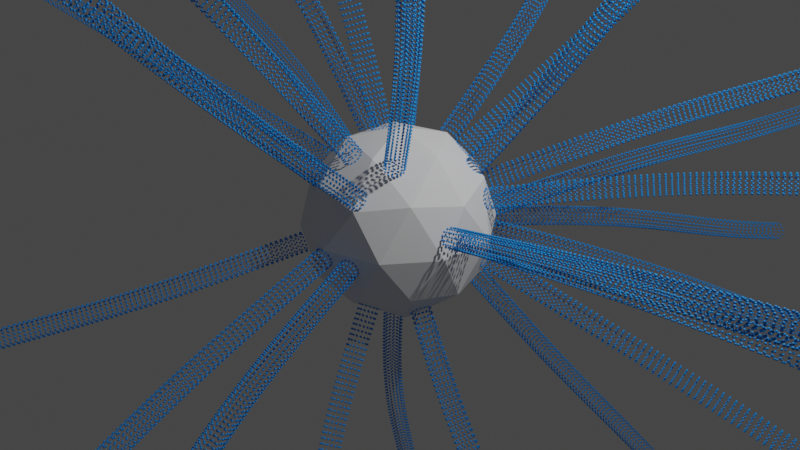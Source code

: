 # Source: GeometryNodesCurvesOnFaces.blend  (saved by Blender 3.6.11; exported with 4.5.12 LTS)
import bpy
from mathutils import Matrix  # noqa: F401  (used for matrix-valued properties, if any)

bpy.ops.wm.read_factory_settings(use_empty=True)
scene = bpy.context.scene
scene.name = 'Scene'

# ---- collections
col_collection = bpy.data.collections.new('Collection'); scene.collection.children.link(col_collection)
col_geometrynodes = bpy.data.collections.new('GeometryNodes'); scene.collection.children.link(col_geometrynodes)

# ---- materials (node trees are filled in below, after node groups)
mat_material_001 = bpy.data.materials.new('Material.001')

# ---- node groups
ng_curvesfromfaces = bpy.data.node_groups.new('CurvesFromFaces', 'GeometryNodeTree')
_s = ng_curvesfromfaces.interface.new_socket(name='Geometry', in_out='OUTPUT', socket_type='NodeSocketGeometry')
_s = ng_curvesfromfaces.interface.new_socket(name='Geometry', in_out='INPUT', socket_type='NodeSocketGeometry')
ng_curvesfromfaces.is_modifier = True
# nodes of 'CurvesFromFaces' reference scene objects; filled in after objects exist

# ---- material node trees
mat_material_001.use_nodes = True; mat_material_001.node_tree.nodes.clear()
_N = mat_material_001.node_tree.nodes; _L = mat_material_001.node_tree.links
n0 = _N.new('ShaderNodeBsdfPrincipled'); n0.name = 'Principled BSDF'; n0.location = (10, 300)
n0.distribution = 'GGX'
n0.subsurface_method = 'RANDOM_WALK_SKIN'
n0.inputs[0].default_value = (0.0, 0.2771, 0.8, 1.0)
n0.inputs[3].default_value = 1.45
n0.inputs[27].default_value = (0.0, 0.0, 0.0, 1.0)
n0.inputs[28].default_value = 1.0
n1 = _N.new('ShaderNodeOutputMaterial'); n1.name = 'Material Output'; n1.location = (300, 300)
_L.new(n0.outputs[0], n1.inputs[0])
n1.is_active_output = True

# ---- world
world_world = bpy.data.worlds.new('World'); scene.world = world_world
world_world.use_nodes = True; world_world.node_tree.nodes.clear()
_N = world_world.node_tree.nodes; _L = world_world.node_tree.links
n0 = _N.new('ShaderNodeOutputWorld'); n0.name = 'World Output'; n0.location = (300, 300)
n1 = _N.new('ShaderNodeBackground'); n1.name = 'Background'; n1.location = (10, 300)
n1.inputs[0].default_value = (0.05088, 0.05088, 0.05088, 1.0)
_L.new(n1.outputs[0], n0.inputs[0])
n0.is_active_output = True
world_world.color = (0.05088, 0.05088, 0.05088)
world_world.use_sun_shadow = False
world_world.sun_shadow_jitter_overblur = 0.0

# ---- cameras
cam_camera = bpy.data.cameras.new('Camera')
cam_camera.clip_end = 100.0
cam_camera.ortho_scale = 7.314

# ---- lights
light_light = bpy.data.lights.new('Light', 'POINT')
light_light.transmission_factor = 0.0
light_light.energy = 1000.0
light_light.shadow_soft_size = 0.1
light_light.shadow_maximum_resolution = 0.006
light_light.use_absolute_resolution = True

# ---- meshes
me_icosphere = bpy.data.meshes.new('Icosphere')
me_icosphere.from_pydata([(0.0, 0.0, -1.0), (0.7236, -0.5257, -0.4472), (-0.2764, -0.8506, -0.4472), (-0.8944, 0.0, -0.4472), (-0.2764, 0.8506, -0.4472), (0.7236, 0.5257, -0.4472), (0.2764, -0.8506, 0.4472), (-0.7236, -0.5257, 0.4472), (-0.7236, 0.5257, 0.4472), (0.2764, 0.8506, 0.4472), (0.8944, 0.0, 0.4472), (0.0, 0.0, 1.0), (-0.1625, -0.5, -0.8507), (0.4253, -0.309, -0.8507), (0.2629, -0.809, -0.5257), (0.8506, 0.0, -0.5257), (0.4253, 0.309, -0.8507), (-0.5257, 0.0, -0.8507), (-0.6882, -0.5, -0.5257), (-0.1625, 0.5, -0.8507), (-0.6882, 0.5, -0.5257), (0.2629, 0.809, -0.5257), (0.9511, -0.309, 0.0), (0.9511, 0.309, 0.0), (0.0, -1.0, 0.0), (0.5878, -0.809, 0.0), (-0.9511, -0.309, 0.0), (-0.5878, -0.809, 0.0), (-0.5878, 0.809, 0.0), (-0.9511, 0.309, 0.0), (0.5878, 0.809, 0.0), (0.0, 1.0, 0.0), (0.6882, -0.5, 0.5257), (-0.2629, -0.809, 0.5257), (-0.8506, 0.0, 0.5257), (-0.2629, 0.809, 0.5257), (0.6882, 0.5, 0.5257), (0.1625, -0.5, 0.8507), (0.5257, 0.0, 0.8507), (-0.4253, -0.309, 0.8507), (-0.4253, 0.309, 0.8507), (0.1625, 0.5, 0.8507)], [], [(0, 13, 12), (1, 13, 15), (0, 12, 17), (0, 17, 19), (0, 19, 16), (1, 15, 22), (2, 14, 24), (3, 18, 26), (4, 20, 28), (5, 21, 30), (1, 22, 25), (2, 24, 27), (3, 26, 29), (4, 28, 31), (5, 30, 23), (6, 32, 37), (7, 33, 39), (8, 34, 40), (9, 35, 41), (10, 36, 38), (38, 41, 11), (38, 36, 41), (36, 9, 41), (41, 40, 11), (41, 35, 40), (35, 8, 40), (40, 39, 11), (40, 34, 39), (34, 7, 39), (39, 37, 11), (39, 33, 37), (33, 6, 37), (37, 38, 11), (37, 32, 38), (32, 10, 38), (23, 36, 10), (23, 30, 36), (30, 9, 36), (31, 35, 9), (31, 28, 35), (28, 8, 35), (29, 34, 8), (29, 26, 34), (26, 7, 34), (27, 33, 7), (27, 24, 33), (24, 6, 33), (25, 32, 6), (25, 22, 32), (22, 10, 32), (30, 31, 9), (30, 21, 31), (21, 4, 31), (28, 29, 8), (28, 20, 29), (20, 3, 29), (26, 27, 7), (26, 18, 27), (18, 2, 27), (24, 25, 6), (24, 14, 25), (14, 1, 25), (22, 23, 10), (22, 15, 23), (15, 5, 23), (16, 21, 5), (16, 19, 21), (19, 4, 21), (19, 20, 4), (19, 17, 20), (17, 3, 20), (17, 18, 3), (17, 12, 18), (12, 2, 18), (15, 16, 5), (15, 13, 16), (13, 0, 16), (12, 14, 2), (12, 13, 14), (13, 1, 14)])
_uv = me_icosphere.uv_layers.new(name='UVMap')
_uv.uv.foreach_set('vector', [0.1818, 0.0, 0.2273, 0.07873, 0.1364, 0.07873, 0.2727, 0.1575, 0.3182, 0.07873, 0.3636, 0.1575, 0.9091, 0.0, 0.9545, 0.07873, 0.8636, 0.07873, 0.7273, 0.0, 0.7727, 0.07873, 0.6818, 0.07873, 0.5455, 0.0, 0.5909, 0.07873, 0.5, 0.07873, 0.2727, 0.1575, 0.3636, 0.1575, 0.3182, 0.2362, 0.09091, 0.1575, 0.1818, 0.1575, 0.1364, 0.2362, 0.8182, 0.1575, 0.9091, 0.1575, 0.8636, 0.2362, 0.6364, 0.1575, 0.7273, 0.1575, 0.6818, 0.2362, 0.4545, 0.1575, 0.5455, 0.1575, 0.5, 0.2362, 0.2727, 0.1575, 0.3182, 0.2362, 0.2273, 0.2362, 0.09091, 0.1575, 0.1364, 0.2362, 0.04546, 0.2362, 0.8182, 0.1575, 0.8636, 0.2362, 0.7727, 0.2362, 0.6364, 0.1575, 0.6818, 0.2362, 0.5909, 0.2362, 0.4545, 0.1575, 0.5, 0.2362, 0.4091, 0.2362, 0.1818, 0.3149, 0.2727, 0.3149, 0.2273, 0.3937, 0.0, 0.3149, 0.09091, 0.3149, 0.04546, 0.3937, 0.7273, 0.3149, 0.8182, 0.3149, 0.7727, 0.3937, 0.5455, 0.3149, 0.6364, 0.3149, 0.5909, 0.3937, 0.3636, 0.3149, 0.4545, 0.3149, 0.4091, 0.3937, 0.4091, 0.3937, 0.5, 0.3937, 0.4545, 0.4724, 0.4091, 0.3937, 0.4545, 0.3149, 0.5, 0.3937, 0.4545, 0.3149, 0.5455, 0.3149, 0.5, 0.3937, 0.5909, 0.3937, 0.6818, 0.3937, 0.6364, 0.4724, 0.5909, 0.3937, 0.6364, 0.3149, 0.6818, 0.3937, 0.6364, 0.3149, 0.7273, 0.3149, 0.6818, 0.3937, 0.7727, 0.3937, 0.8636, 0.3937, 0.8182, 0.4724, 0.7727, 0.3937, 0.8182, 0.3149, 0.8636, 0.3937, 0.8182, 0.3149, 0.9091, 0.3149, 0.8636, 0.3937, 0.04546, 0.3937, 0.1364, 0.3937, 0.09091, 0.4724, 0.04546, 0.3937, 0.09091, 0.3149, 0.1364, 0.3937, 0.09091, 0.3149, 0.1818, 0.3149, 0.1364, 0.3937, 0.2273, 0.3937, 0.3182, 0.3937, 0.2727, 0.4724, 0.2273, 0.3937, 0.2727, 0.3149, 0.3182, 0.3937, 0.2727, 0.3149, 0.3636, 0.3149, 0.3182, 0.3937, 0.4091, 0.2362, 0.4545, 0.3149, 0.3636, 0.3149, 0.4091, 0.2362, 0.5, 0.2362, 0.4545, 0.3149, 0.5, 0.2362, 0.5455, 0.3149, 0.4545, 0.3149, 0.5909, 0.2362, 0.6364, 0.3149, 0.5455, 0.3149, 0.5909, 0.2362, 0.6818, 0.2362, 0.6364, 0.3149, 0.6818, 0.2362, 0.7273, 0.3149, 0.6364, 0.3149, 0.7727, 0.2362, 0.8182, 0.3149, 0.7273, 0.3149, 0.7727, 0.2362, 0.8636, 0.2362, 0.8182, 0.3149, 0.8636, 0.2362, 0.9091, 0.3149, 0.8182, 0.3149, 0.04546, 0.2362, 0.09091, 0.3149, 0.0, 0.3149, 0.04546, 0.2362, 0.1364, 0.2362, 0.09091, 0.3149, 0.1364, 0.2362, 0.1818, 0.3149, 0.09091, 0.3149, 0.2273, 0.2362, 0.2727, 0.3149, 0.1818, 0.3149, 0.2273, 0.2362, 0.3182, 0.2362, 0.2727, 0.3149, 0.3182, 0.2362, 0.3636, 0.3149, 0.2727, 0.3149, 0.5, 0.2362, 0.5909, 0.2362, 0.5455, 0.3149, 0.5, 0.2362, 0.5455, 0.1575, 0.5909, 0.2362, 0.5455, 0.1575, 0.6364, 0.1575, 0.5909, 0.2362, 0.6818, 0.2362, 0.7727, 0.2362, 0.7273, 0.3149, 0.6818, 0.2362, 0.7273, 0.1575, 0.7727, 0.2362, 0.7273, 0.1575, 0.8182, 0.1575, 0.7727, 0.2362, 0.8636, 0.2362, 0.9545, 0.2362, 0.9091, 0.3149, 0.8636, 0.2362, 0.9091, 0.1575, 0.9545, 0.2362, 0.9091, 0.1575, 1.0, 0.1575, 0.9545, 0.2362, 0.1364, 0.2362, 0.2273, 0.2362, 0.1818, 0.3149, 0.1364, 0.2362, 0.1818, 0.1575, 0.2273, 0.2362, 0.1818, 0.1575, 0.2727, 0.1575, 0.2273, 0.2362, 0.3182, 0.2362, 0.4091, 0.2362, 0.3636, 0.3149, 0.3182, 0.2362, 0.3636, 0.1575, 0.4091, 0.2362, 0.3636, 0.1575, 0.4545, 0.1575, 0.4091, 0.2362, 0.5, 0.07873, 0.5455, 0.1575, 0.4545, 0.1575, 0.5, 0.07873, 0.5909, 0.07873, 0.5455, 0.1575, 0.5909, 0.07873, 0.6364, 0.1575, 0.5455, 0.1575, 0.6818, 0.07873, 0.7273, 0.1575, 0.6364, 0.1575, 0.6818, 0.07873, 0.7727, 0.07873, 0.7273, 0.1575, 0.7727, 0.07873, 0.8182, 0.1575, 0.7273, 0.1575, 0.8636, 0.07873, 0.9091, 0.1575, 0.8182, 0.1575, 0.8636, 0.07873, 0.9545, 0.07873, 0.9091, 0.1575, 0.9545, 0.07873, 1.0, 0.1575, 0.9091, 0.1575, 0.3636, 0.1575, 0.4091, 0.07873, 0.4545, 0.1575, 0.3636, 0.1575, 0.3182, 0.07873, 0.4091, 0.07873, 0.3182, 0.07873, 0.3636, 0.0, 0.4091, 0.07873, 0.1364, 0.07873, 0.1818, 0.1575, 0.09091, 0.1575, 0.1364, 0.07873, 0.2273, 0.07873, 0.1818, 0.1575, 0.2273, 0.07873, 0.2727, 0.1575, 0.1818, 0.1575])
me_icosphere.update()
me_plane = bpy.data.meshes.new('Plane')
me_plane.from_pydata([(-1.0, -1.0, 0.0), (1.0, -1.0, 0.0), (-1.0, 1.0, 0.0), (1.0, 1.0, 0.0)], [], [(0, 1, 3, 2)])
_uv = me_plane.uv_layers.new(name='UVMap')
_uv.uv.foreach_set('vector', [0.0, 0.0, 1.0, 0.0, 1.0, 1.0, 0.0, 1.0])
me_plane.materials.append(mat_material_001)
me_plane.update()

# ---- objects
ob_light = bpy.data.objects.new('Light', light_light)
ob_camera = bpy.data.objects.new('Camera', cam_camera)
ob_icosphere = bpy.data.objects.new('Icosphere', me_icosphere)
ob_plane = bpy.data.objects.new('Plane', me_plane)
_N = ng_curvesfromfaces.nodes; _L = ng_curvesfromfaces.links
n0 = _N.new('NodeGroupInput'); n0.name = 'Group Input'; n0.location = (-482, 34)
n1 = _N.new('GeometryNodeInstanceOnPoints'); n1.name = 'Instance on Points'; n1.location = (326, 137)
n2 = _N.new('GeometryNodeRealizeInstances'); n2.name = 'Realize Instances'; n2.location = (546, 141)
n3 = _N.new('GeometryNodeCurveQuadraticBezier'); n3.name = 'Quadratic Bezier'; n3.location = (-166, 122)
n3.inputs[0].default_value = 77
n3.inputs[1].default_value = (0.0, 0.0, 0.0)
n3.inputs[2].default_value = (0.0, 0.0, 2.0)
n3.inputs[3].default_value = (0.0, 0.0, 5.0)
n4 = _N.new('GeometryNodeObjectInfo'); n4.name = 'Object Info'; n4.location = (-327, -240)
n4.transform_space = 'RELATIVE'
n4.inputs[0].default_value = ob_icosphere
n5 = _N.new('ShaderNodeTexNoise'); n5.name = 'Noise Texture'; n5.location = (509, -261)
n5.inputs[4].default_value = 1.0
n6 = _N.new('ShaderNodeVectorMath'); n6.name = 'Vector Math'; n6.location = (982, -50)
n6.operation = 'SCALE'
n7 = _N.new('GeometryNodeCurvePrimitiveCircle'); n7.name = 'Curve Circle'; n7.location = (1094, -93)
n7.inputs[0].default_value = 15
n7.inputs[4].default_value = 0.1
n8 = _N.new('GeometryNodeSplineParameter'); n8.name = 'Spline Parameter'; n8.location = (-30, -629)
n9 = _N.new('GeometryNodeDistributePointsOnFaces'); n9.name = 'Distribute Points on Faces'; n9.location = (28, -133)
n9.distribute_method = 'POISSON'
n9.inputs[3].default_value = 6.6
n9.inputs[5].default_value = 0.46
n10 = _N.new('GeometryNodeSetPosition'); n10.name = 'Set Position'; n10.location = (1202, 162)
n11 = _N.new('ShaderNodeMapRange'); n11.name = 'Map Range.001'; n11.location = (280, -498)
n11.interpolation_type = 'SMOOTHERSTEP'
n11.inputs[4].default_value = 3.1
n11.inputs[9].default_value = (-1.0, -1.0, -1.0)
n12 = _N.new('ShaderNodeMapRange'); n12.name = 'Map Range'; n12.location = (713, -110)
n12.data_type = 'FLOAT_VECTOR'
n12.inputs[9].default_value = (-1.0, -1.0, -1.0)
n13 = _N.new('ShaderNodeMath'); n13.name = 'Math'; n13.location = (94, -436)
n13.operation = 'SINE'
n14 = _N.new('GeometryNodeInputSceneTime'); n14.name = 'Scene Time'; n14.location = (-420, -538)
n15 = _N.new('ShaderNodeMath'); n15.name = 'Math.001'; n15.location = (-189, -437)
n15.operation = 'MULTIPLY'
n15.inputs[1].default_value = 0.01
n16 = _N.new('GeometryNodeSetMaterial'); n16.name = 'Set Material'; n16.location = (1967, 162)
n16.inputs[2].default_value = mat_material_001
n17 = _N.new('GeometryNodeCurveToMesh'); n17.name = 'Curve to Mesh'; n17.location = (1421, 145)
n17.inputs[3].default_value = True
n18 = _N.new('GeometryNodeInstanceOnPoints'); n18.name = 'Instance on Points.001'; n18.location = (1721, 153)
n19 = _N.new('NodeGroupOutput'); n19.name = 'Group Output'; n19.location = (2317, 196)
n20 = _N.new('GeometryNodeMeshUVSphere'); n20.name = 'UV Sphere'; n20.location = (1355, -112)
n20.inputs[2].default_value = 0.01
n21 = _N.new('GeometryNodeInputNamedAttribute'); n21.name = 'Named Attribute'; n21.location = (1396, 145)
n21.inputs[0].default_value = 'radius'
n22 = _N.new('GeometryNodeSwitch'); n22.name = 'Switch'; n22.location = (1396, 145)
n22.input_type = 'FLOAT'
n22.inputs[1].default_value = 1.0
_L.new(n3.outputs[0], n1.inputs[2])
_L.new(n4.outputs[4], n9.inputs[0])
_L.new(n9.outputs[0], n1.inputs[0])
_L.new(n16.outputs[0], n19.inputs[0])
_L.new(n9.outputs[2], n1.inputs[5])
_L.new(n1.outputs[0], n2.inputs[0])
_L.new(n10.outputs[0], n17.inputs[0])
_L.new(n7.outputs[0], n17.inputs[1])
_L.new(n2.outputs[0], n10.inputs[0])
_L.new(n5.outputs[0], n12.inputs[6])
_L.new(n12.outputs[1], n6.inputs[0])
_L.new(n8.outputs[0], n11.inputs[0])
_L.new(n6.outputs[0], n10.inputs[3])
_L.new(n11.outputs[0], n6.inputs[3])
_L.new(n15.outputs[0], n13.inputs[0])
_L.new(n13.outputs[0], n5.inputs[2])
_L.new(n14.outputs[1], n15.inputs[0])
_L.new(n18.outputs[0], n16.inputs[0])
_L.new(n17.outputs[0], n18.inputs[0])
_L.new(n20.outputs[0], n18.inputs[2])
_L.new(n21.outputs[1], n22.inputs[0])
_L.new(n21.outputs[0], n22.inputs[2])
_L.new(n22.outputs[0], n17.inputs[2])
n19.is_active_output = True

# ---- transforms, parenting, visibility, modifiers, constraints
ob_light.location = (4.076, 1.005, 5.904)
ob_light.rotation_euler = (0.6503, 0.05522, 1.866)
ob_light.lock_rotations_4d = False
ob_light.empty_display_type = 'ARROWS'
ob_light.color = (0.0, 0.0, 0.0, 0.0)
ob_light.lineart.crease_threshold = 0.0
ob_camera.location = (7.359, -6.926, 4.958)
ob_camera.rotation_euler = (1.109, 0.0, 0.8149)
ob_camera.lock_rotations_4d = False
ob_camera.empty_display_type = 'ARROWS'
ob_camera.color = (0.0, 0.0, 0.0, 0.0)
ob_camera.display_type = 'WIRE'
ob_camera.lineart.crease_threshold = 0.0
ob_icosphere.location = (0.0, 0.0, 0.0)
ob_plane.location = (0.0, 0.0, 0.0)
_m = ob_plane.modifiers.new('GeometryNodes', 'NODES')
_m.node_group = ng_curvesfromfaces

# ---- collection membership
col_collection.objects.link(ob_light)
col_collection.objects.link(ob_camera)
col_collection.objects.link(ob_icosphere)
col_geometrynodes.objects.link(ob_plane)

# ---- scene / render settings (as saved in the file)
scene.camera = ob_camera
scene.frame_start = 1; scene.frame_end = 250; scene.frame_set(1)
scene.render.engine = 'CYCLES'
scene.render.image_settings.file_format = 'FFMPEG'
scene.render.image_settings.color_mode = 'RGB'
scene.cycles.sampling_pattern = 'TABULATED_SOBOL'
scene.view_settings.view_transform = 'Filmic'
bpy.context.view_layer.update()
